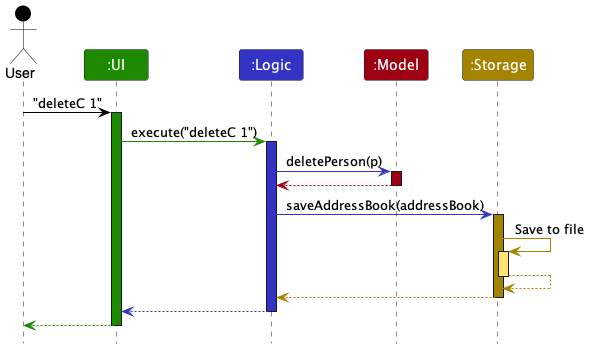

The diagram above was rendered by PlantUML. Its source (embedded in the PNG):
@startuml
!include style.puml

Actor User as user USER_COLOR
Participant ":UI" as ui UI_COLOR
Participant ":Logic" as logic LOGIC_COLOR
Participant ":Model" as model MODEL_COLOR
Participant ":Storage" as storage STORAGE_COLOR

user -[USER_COLOR]> ui : "deleteC 1"
activate ui UI_COLOR

ui -[UI_COLOR]> logic : execute("deleteC 1")
activate logic LOGIC_COLOR

logic -[LOGIC_COLOR]> model : deletePerson(p)
activate model MODEL_COLOR

model -[MODEL_COLOR]-> logic
deactivate model

logic -[LOGIC_COLOR]> storage : saveAddressBook(addressBook)
activate storage STORAGE_COLOR

storage -[STORAGE_COLOR]> storage : Save to file
activate storage STORAGE_COLOR_T1
storage --[STORAGE_COLOR]> storage
deactivate storage

storage --[STORAGE_COLOR]> logic
deactivate storage

logic --[LOGIC_COLOR]> ui
deactivate logic

ui--[UI_COLOR]> user
deactivate ui
@enduml